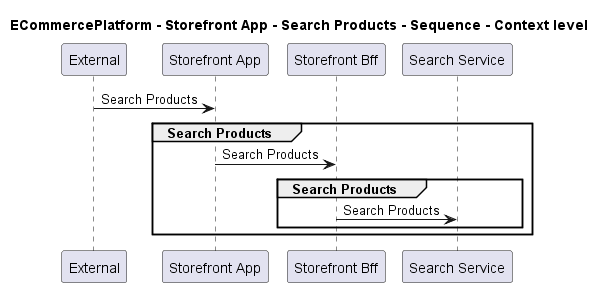

The diagram above was rendered by PlantUML. Its source (embedded in the PNG):
@startuml

title ECommercePlatform - Storefront App - Search Products - Sequence - Context level

participant "External" as C4InterFlow.SoftwareSystems.ExternalSystem
participant "Storefront App" as ECommercePlatform.SoftwareSystems.StorefrontApp
participant "Storefront Bff" as ECommercePlatform.SoftwareSystems.StorefrontBff
participant "Search Service" as ECommercePlatform.SoftwareSystems.SearchService

C4InterFlow.SoftwareSystems.ExternalSystem -> ECommercePlatform.SoftwareSystems.StorefrontApp : Search Products
group Search Products
ECommercePlatform.SoftwareSystems.StorefrontApp -> ECommercePlatform.SoftwareSystems.StorefrontBff : Search Products
group Search Products
ECommercePlatform.SoftwareSystems.StorefrontBff -> ECommercePlatform.SoftwareSystems.SearchService : Search Products
end
end


@enduml